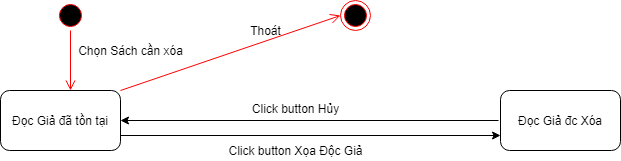

The diagram above was exported from draw.io. Its source (the exported page's mxGraphModel, read from the mxfile embedded in the PNG):
<mxGraphModel dx="1422" dy="762" grid="1" gridSize="10" guides="1" tooltips="1" connect="1" arrows="1" fold="1" page="1" pageScale="1" pageWidth="850" pageHeight="1100" math="0" shadow="0">
  <root>
    <mxCell id="R59S4dTu2W81EJX4nG6n-0" />
    <mxCell id="R59S4dTu2W81EJX4nG6n-1" parent="R59S4dTu2W81EJX4nG6n-0" />
    <mxCell id="Z17yn4LeTJkrOpZD-hh9-0" value="Đọc Giả đã tồn tại" style="rounded=1;whiteSpace=wrap;html=1;" parent="R59S4dTu2W81EJX4nG6n-1" vertex="1">
      <mxGeometry x="100" y="130" width="120" height="60" as="geometry" />
    </mxCell>
    <mxCell id="Z17yn4LeTJkrOpZD-hh9-1" value="" style="endArrow=classic;html=1;exitX=1;exitY=0.75;exitDx=0;exitDy=0;entryX=0;entryY=0.75;entryDx=0;entryDy=0;" parent="R59S4dTu2W81EJX4nG6n-1" source="Z17yn4LeTJkrOpZD-hh9-0" target="Z17yn4LeTJkrOpZD-hh9-8" edge="1">
      <mxGeometry width="50" height="50" relative="1" as="geometry">
        <mxPoint x="370" y="330" as="sourcePoint" />
        <mxPoint x="420" y="280" as="targetPoint" />
      </mxGeometry>
    </mxCell>
    <mxCell id="Z17yn4LeTJkrOpZD-hh9-2" value="" style="ellipse;html=1;shape=startState;fillColor=#000000;strokeColor=#ff0000;" parent="R59S4dTu2W81EJX4nG6n-1" vertex="1">
      <mxGeometry x="155" y="40" width="30" height="30" as="geometry" />
    </mxCell>
    <mxCell id="Z17yn4LeTJkrOpZD-hh9-3" value="" style="edgeStyle=orthogonalEdgeStyle;html=1;verticalAlign=bottom;endArrow=open;endSize=8;strokeColor=#ff0000;" parent="R59S4dTu2W81EJX4nG6n-1" source="Z17yn4LeTJkrOpZD-hh9-2" edge="1">
      <mxGeometry relative="1" as="geometry">
        <mxPoint x="170" y="130" as="targetPoint" />
      </mxGeometry>
    </mxCell>
    <mxCell id="Z17yn4LeTJkrOpZD-hh9-4" value="Chọn Sách cần xóa" style="text;html=1;align=center;verticalAlign=middle;resizable=0;points=[];autosize=1;" parent="R59S4dTu2W81EJX4nG6n-1" vertex="1">
      <mxGeometry x="170" y="80" width="120" height="20" as="geometry" />
    </mxCell>
    <mxCell id="Z17yn4LeTJkrOpZD-hh9-5" value="" style="ellipse;html=1;shape=endState;fillColor=#000000;strokeColor=#ff0000;" parent="R59S4dTu2W81EJX4nG6n-1" vertex="1">
      <mxGeometry x="440" y="40" width="30" height="30" as="geometry" />
    </mxCell>
    <mxCell id="Z17yn4LeTJkrOpZD-hh9-6" value="" style="html=1;verticalAlign=bottom;endArrow=open;endSize=8;strokeColor=#ff0000;entryX=0;entryY=0.5;entryDx=0;entryDy=0;exitX=1;exitY=0;exitDx=0;exitDy=0;" parent="R59S4dTu2W81EJX4nG6n-1" source="Z17yn4LeTJkrOpZD-hh9-0" target="Z17yn4LeTJkrOpZD-hh9-5" edge="1">
      <mxGeometry relative="1" as="geometry">
        <mxPoint x="180" y="140" as="targetPoint" />
        <mxPoint x="180" y="80" as="sourcePoint" />
      </mxGeometry>
    </mxCell>
    <mxCell id="Z17yn4LeTJkrOpZD-hh9-7" value="Thoát" style="text;html=1;align=center;verticalAlign=middle;resizable=0;points=[];autosize=1;" parent="R59S4dTu2W81EJX4nG6n-1" vertex="1">
      <mxGeometry x="340" y="60" width="50" height="20" as="geometry" />
    </mxCell>
    <mxCell id="Z17yn4LeTJkrOpZD-hh9-8" value="Đọc Giả đc Xóa" style="rounded=1;whiteSpace=wrap;html=1;" parent="R59S4dTu2W81EJX4nG6n-1" vertex="1">
      <mxGeometry x="600" y="130" width="120" height="60" as="geometry" />
    </mxCell>
    <mxCell id="Z17yn4LeTJkrOpZD-hh9-9" value="" style="endArrow=classic;html=1;entryX=1;entryY=0.5;entryDx=0;entryDy=0;" parent="R59S4dTu2W81EJX4nG6n-1" target="Z17yn4LeTJkrOpZD-hh9-0" edge="1">
      <mxGeometry width="50" height="50" relative="1" as="geometry">
        <mxPoint x="598" y="160" as="sourcePoint" />
        <mxPoint x="560" y="140" as="targetPoint" />
      </mxGeometry>
    </mxCell>
    <mxCell id="Z17yn4LeTJkrOpZD-hh9-10" value="Click button Hủy" style="text;html=1;align=center;verticalAlign=middle;resizable=0;points=[];autosize=1;" parent="R59S4dTu2W81EJX4nG6n-1" vertex="1">
      <mxGeometry x="345" y="138" width="100" height="20" as="geometry" />
    </mxCell>
    <mxCell id="Z17yn4LeTJkrOpZD-hh9-11" value="Click button Xọa Độc Giả" style="text;html=1;align=center;verticalAlign=middle;resizable=0;points=[];autosize=1;" parent="R59S4dTu2W81EJX4nG6n-1" vertex="1">
      <mxGeometry x="320" y="180" width="150" height="20" as="geometry" />
    </mxCell>
  </root>
</mxGraphModel>